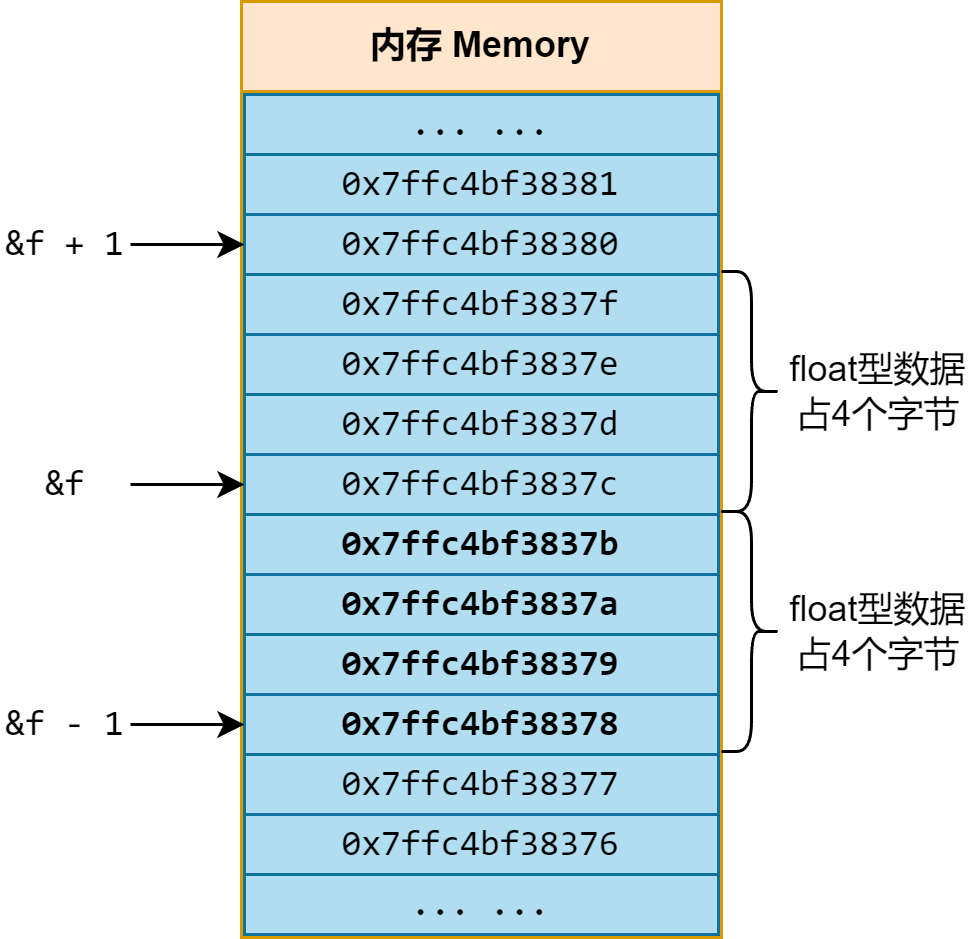

The diagram above was exported from draw.io. Its source (the exported page's mxGraphModel, read from the mxfile embedded in the PNG):
<mxGraphModel dx="977" dy="671" grid="1" gridSize="10" guides="1" tooltips="1" connect="1" arrows="1" fold="1" page="1" pageScale="1" pageWidth="850" pageHeight="1100" math="0" shadow="0">
  <root>
    <mxCell id="0" />
    <mxCell id="1" parent="0" />
    <mxCell id="Rr48j6R8bM0mg8fOzwoo-1" value="内存 Memory" style="swimlane;whiteSpace=wrap;html=1;startSize=30;fillColor=#ffe6cc;strokeColor=#d79b00;" parent="1" vertex="1">
      <mxGeometry x="320" y="160" width="160" height="312" as="geometry" />
    </mxCell>
    <mxCell id="F_gYWv8rL4ZoQy9qiymJ-1" value="0x7ffc4bf38377" style="rounded=0;whiteSpace=wrap;html=1;fillColor=#b1ddf0;strokeColor=#10739e;fontFamily=consolas;" parent="Rr48j6R8bM0mg8fOzwoo-1" vertex="1">
      <mxGeometry x="1" y="250" width="158" height="21" as="geometry" />
    </mxCell>
    <mxCell id="F_gYWv8rL4ZoQy9qiymJ-2" value="&lt;div&gt;0x7ffc4bf38378&lt;/div&gt;" style="rounded=0;whiteSpace=wrap;html=1;fillColor=#b1ddf0;strokeColor=#10739e;fontFamily=consolas;fontStyle=1" parent="Rr48j6R8bM0mg8fOzwoo-1" vertex="1">
      <mxGeometry x="1" y="231" width="158" height="20" as="geometry" />
    </mxCell>
    <mxCell id="F_gYWv8rL4ZoQy9qiymJ-3" value="0x7ffc4bf38379" style="rounded=0;whiteSpace=wrap;html=1;fillColor=#b1ddf0;strokeColor=#10739e;fontFamily=consolas;fontStyle=1" parent="Rr48j6R8bM0mg8fOzwoo-1" vertex="1">
      <mxGeometry x="1" y="211" width="158" height="20" as="geometry" />
    </mxCell>
    <mxCell id="F_gYWv8rL4ZoQy9qiymJ-4" value="0x7ffc4bf3837a" style="rounded=0;whiteSpace=wrap;html=1;fillColor=#b1ddf0;strokeColor=#10739e;fontFamily=consolas;fontStyle=1" parent="Rr48j6R8bM0mg8fOzwoo-1" vertex="1">
      <mxGeometry x="1" y="191" width="158" height="20" as="geometry" />
    </mxCell>
    <mxCell id="F_gYWv8rL4ZoQy9qiymJ-5" value="0x7ffc4bf3837b" style="rounded=0;whiteSpace=wrap;html=1;fillColor=#b1ddf0;strokeColor=#10739e;fontFamily=consolas;fontStyle=1" parent="Rr48j6R8bM0mg8fOzwoo-1" vertex="1">
      <mxGeometry x="1" y="171" width="158" height="20" as="geometry" />
    </mxCell>
    <mxCell id="F_gYWv8rL4ZoQy9qiymJ-6" value="0x7ffc4bf3837c" style="rounded=0;whiteSpace=wrap;html=1;fillColor=#b1ddf0;strokeColor=#10739e;fontFamily=consolas;fontStyle=0" parent="Rr48j6R8bM0mg8fOzwoo-1" vertex="1">
      <mxGeometry x="1" y="151" width="158" height="20" as="geometry" />
    </mxCell>
    <mxCell id="F_gYWv8rL4ZoQy9qiymJ-7" value="0x7ffc4bf3837d" style="rounded=0;whiteSpace=wrap;html=1;fillColor=#b1ddf0;strokeColor=#10739e;fontFamily=consolas;fontStyle=0" parent="Rr48j6R8bM0mg8fOzwoo-1" vertex="1">
      <mxGeometry x="1" y="131" width="158" height="20" as="geometry" />
    </mxCell>
    <mxCell id="F_gYWv8rL4ZoQy9qiymJ-8" value="0x7ffc4bf3837e" style="rounded=0;whiteSpace=wrap;html=1;fillColor=#b1ddf0;strokeColor=#10739e;fontFamily=consolas;fontStyle=0" parent="Rr48j6R8bM0mg8fOzwoo-1" vertex="1">
      <mxGeometry x="1" y="111" width="158" height="20" as="geometry" />
    </mxCell>
    <mxCell id="F_gYWv8rL4ZoQy9qiymJ-9" value="0x7ffc4bf3837f" style="rounded=0;whiteSpace=wrap;html=1;fillColor=#b1ddf0;strokeColor=#10739e;fontFamily=consolas;fontStyle=0" parent="Rr48j6R8bM0mg8fOzwoo-1" vertex="1">
      <mxGeometry x="1" y="91" width="158" height="20" as="geometry" />
    </mxCell>
    <mxCell id="F_gYWv8rL4ZoQy9qiymJ-10" value="0x7ffc4bf38380" style="rounded=0;whiteSpace=wrap;html=1;fillColor=#b1ddf0;strokeColor=#10739e;fontFamily=consolas;" parent="Rr48j6R8bM0mg8fOzwoo-1" vertex="1">
      <mxGeometry x="1" y="71" width="158" height="20" as="geometry" />
    </mxCell>
    <mxCell id="F_gYWv8rL4ZoQy9qiymJ-11" value="0x7ffc4bf38381" style="rounded=0;whiteSpace=wrap;html=1;fillColor=#b1ddf0;strokeColor=#10739e;fontFamily=consolas;" parent="Rr48j6R8bM0mg8fOzwoo-1" vertex="1">
      <mxGeometry x="1" y="51" width="158" height="20" as="geometry" />
    </mxCell>
    <mxCell id="F_gYWv8rL4ZoQy9qiymJ-12" value="... ..." style="rounded=0;whiteSpace=wrap;html=1;fillColor=#b1ddf0;strokeColor=#10739e;fontFamily=consolas;" parent="Rr48j6R8bM0mg8fOzwoo-1" vertex="1">
      <mxGeometry x="1" y="31" width="158" height="20" as="geometry" />
    </mxCell>
    <mxCell id="F_gYWv8rL4ZoQy9qiymJ-14" value="0x7ffc4bf38376" style="rounded=0;whiteSpace=wrap;html=1;fillColor=#b1ddf0;strokeColor=#10739e;fontFamily=consolas;" parent="Rr48j6R8bM0mg8fOzwoo-1" vertex="1">
      <mxGeometry x="1" y="271" width="158" height="20" as="geometry" />
    </mxCell>
    <mxCell id="F_gYWv8rL4ZoQy9qiymJ-15" value="... ..." style="rounded=0;whiteSpace=wrap;html=1;fillColor=#b1ddf0;strokeColor=#10739e;fontFamily=consolas;" parent="Rr48j6R8bM0mg8fOzwoo-1" vertex="1">
      <mxGeometry x="1" y="291" width="158" height="20" as="geometry" />
    </mxCell>
    <mxCell id="F_gYWv8rL4ZoQy9qiymJ-17" style="edgeStyle=orthogonalEdgeStyle;rounded=0;orthogonalLoop=1;jettySize=auto;html=1;" parent="1" source="F_gYWv8rL4ZoQy9qiymJ-16" target="F_gYWv8rL4ZoQy9qiymJ-2" edge="1">
      <mxGeometry relative="1" as="geometry" />
    </mxCell>
    <mxCell id="F_gYWv8rL4ZoQy9qiymJ-16" value="&lt;font face=&quot;consolas&quot;&gt;&amp;amp;f - 1&lt;/font&gt;" style="text;html=1;strokeColor=none;fillColor=none;align=center;verticalAlign=middle;whiteSpace=wrap;rounded=0;" parent="1" vertex="1">
      <mxGeometry x="240" y="386" width="43" height="30" as="geometry" />
    </mxCell>
    <mxCell id="F_gYWv8rL4ZoQy9qiymJ-20" value="float型数据&lt;br&gt;占4个字节" style="text;html=1;strokeColor=none;fillColor=none;align=center;verticalAlign=middle;whiteSpace=wrap;rounded=0;" parent="1" vertex="1">
      <mxGeometry x="500" y="352.5" width="65" height="35" as="geometry" />
    </mxCell>
    <mxCell id="40I9CQWJ52id2wygrKVK-2" value="&lt;font face=&quot;consolas&quot;&gt;&amp;amp;f&lt;/font&gt;" style="text;html=1;strokeColor=none;fillColor=none;align=center;verticalAlign=middle;whiteSpace=wrap;rounded=0;" parent="1" vertex="1">
      <mxGeometry x="240" y="306" width="43" height="30" as="geometry" />
    </mxCell>
    <mxCell id="40I9CQWJ52id2wygrKVK-3" style="edgeStyle=orthogonalEdgeStyle;rounded=0;orthogonalLoop=1;jettySize=auto;html=1;" parent="1" source="40I9CQWJ52id2wygrKVK-2" target="F_gYWv8rL4ZoQy9qiymJ-6" edge="1">
      <mxGeometry relative="1" as="geometry">
        <mxPoint x="321" y="321" as="targetPoint" />
      </mxGeometry>
    </mxCell>
    <mxCell id="40I9CQWJ52id2wygrKVK-4" style="edgeStyle=orthogonalEdgeStyle;rounded=0;orthogonalLoop=1;jettySize=auto;html=1;" parent="1" source="40I9CQWJ52id2wygrKVK-5" edge="1">
      <mxGeometry relative="1" as="geometry">
        <mxPoint x="321" y="241" as="targetPoint" />
      </mxGeometry>
    </mxCell>
    <mxCell id="40I9CQWJ52id2wygrKVK-5" value="&lt;font face=&quot;consolas&quot;&gt;&amp;amp;f + 1&lt;/font&gt;" style="text;html=1;strokeColor=none;fillColor=none;align=center;verticalAlign=middle;whiteSpace=wrap;rounded=0;" parent="1" vertex="1">
      <mxGeometry x="240" y="226" width="43" height="30" as="geometry" />
    </mxCell>
    <mxCell id="40I9CQWJ52id2wygrKVK-6" value="" style="shape=curlyBracket;whiteSpace=wrap;html=1;rounded=1;flipH=1;labelPosition=right;verticalLabelPosition=middle;align=left;verticalAlign=middle;" parent="1" vertex="1">
      <mxGeometry x="480" y="330" width="20" height="80" as="geometry" />
    </mxCell>
    <mxCell id="40I9CQWJ52id2wygrKVK-7" value="float型数据&lt;br&gt;占4个字节" style="text;html=1;strokeColor=none;fillColor=none;align=center;verticalAlign=middle;whiteSpace=wrap;rounded=0;" parent="1" vertex="1">
      <mxGeometry x="500" y="272.5" width="65" height="35" as="geometry" />
    </mxCell>
    <mxCell id="40I9CQWJ52id2wygrKVK-8" value="" style="shape=curlyBracket;whiteSpace=wrap;html=1;rounded=1;flipH=1;labelPosition=right;verticalLabelPosition=middle;align=left;verticalAlign=middle;" parent="1" vertex="1">
      <mxGeometry x="480" y="250" width="20" height="80" as="geometry" />
    </mxCell>
  </root>
</mxGraphModel>